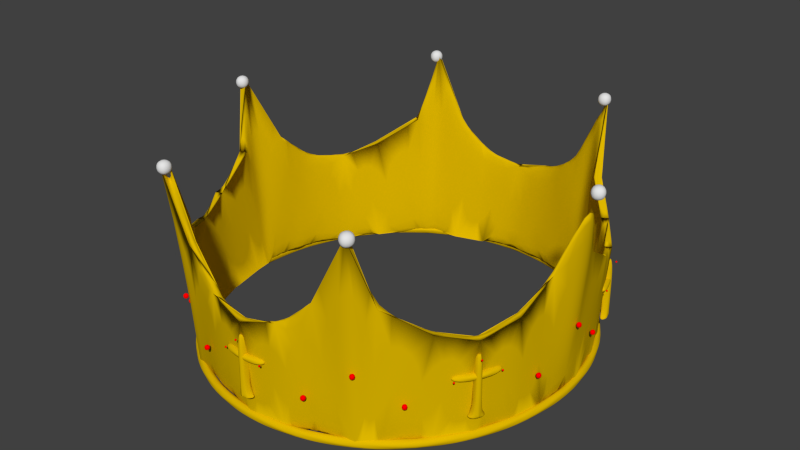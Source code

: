 # Source: crown.blend  (saved by Blender 2.59.0; exported with 4.5.12 LTS)
import bpy
from mathutils import Matrix  # noqa: F401  (used for matrix-valued properties, if any)

bpy.ops.wm.read_factory_settings(use_empty=True)
scene = bpy.context.scene
scene.name = 'Scene'

# ---- collections
col_collection_1 = bpy.data.collections.new('Collection 1'); scene.collection.children.link(col_collection_1)

# ---- materials (node trees are filled in below, after node groups)
mat_diamonds_001 = bpy.data.materials.new('Diamonds.001')
mat_diamonds_001.alpha_threshold = 0.0
mat_diamonds_001.use_transparent_shadow = False
mat_diamonds_001.diffuse_color = (0.7843, 0.7843, 0.7843, 1.0)
mat_diamonds_001.roughness = 0.5
mat_diamonds_001.specular_intensity = 1.0
mat_diamonds_001.line_color = (0.0, 0.0, 0.0, 0.1)
mat_gold_001 = bpy.data.materials.new('Gold.001')
mat_gold_001.alpha_threshold = 0.0
mat_gold_001.use_transparent_shadow = False
mat_gold_001.diffuse_color = (0.7333, 0.4745, 0.0, 1.0)
mat_gold_001.roughness = 0.5
mat_gold_001.specular_intensity = 1.0
mat_gold_001.line_color = (0.0, 0.0, 0.0, 1.0)
mat_rubins_001 = bpy.data.materials.new('Rubins.001')
mat_rubins_001.alpha_threshold = 0.0
mat_rubins_001.use_transparent_shadow = False
mat_rubins_001.diffuse_color = (1.0, 0.0, 0.0, 1.0)
mat_rubins_001.roughness = 0.5
mat_rubins_001.specular_intensity = 0.7
mat_rubins_001.line_color = (0.0, 0.0, 0.0, 0.1)

# ---- material node trees

# ---- world
world_world = bpy.data.worlds.new('World'); scene.world = world_world
world_world.color = (0.05088, 0.05088, 0.05088)
world_world.use_sun_shadow = False
world_world.sun_shadow_jitter_overblur = 0.0
world_world.cycles.sampling_method = 'MANUAL'
world_world.cycles.sample_map_resolution = 256

# ---- meshes
me_crown = bpy.data.meshes.new('crown')
me_crown.from_pydata([(0.02374, 0.02987, 0.00325), (0.02504, 0.03062, 0.00325), (0.02038, 0.03574, 0.01625), (0.016, 0.035, 0.00325), (0.0212, 0.0371, 0.01625), (0.016, 0.0365, 0.00325), (-0.014, 0.0355, 0.00325), (-0.014, 0.037, 0.00325), (-0.02231, 0.03136, 0.00325), (-0.02361, 0.03211, 0.00325), (-0.02033, 0.03577, 0.01625), (-0.0212, 0.0371, 0.01625), (0.02873, 0.02525, -0.00175), (0.02786, 0.02449, -0.02225), (0.02303, 0.02898, -0.02225), (0.03002, 0.026, -0.00175), (0.02912, 0.02522, -0.02225), (0.02429, 0.02971, -0.02225), (0.01865, 0.0327, -0.02225), (0.01552, 0.03395, -0.02225), (0.0194, 0.03395, -0.02225), (0.01552, 0.0354, -0.02225), (0.0075, 0.0375, -0.00175), (0.007275, 0.03638, -0.02225), (0.0075, 0.039, -0.00175), (0.007275, 0.03783, -0.02225), (0.0, 0.0385, -0.00375), (0.0, 0.03734, -0.02225), (-0.0075, 0.0375, -0.00175), (-0.007275, 0.03638, -0.02225), (0.0, 0.04, -0.00375), (0.0, 0.0388, -0.02225), (-0.0075, 0.039, -0.00175), (-0.007275, 0.03783, -0.02225), (-0.01358, 0.03444, -0.02225), (-0.01358, 0.03589, -0.02225), (-0.02164, 0.03042, -0.02225), (-0.02873, 0.02525, -0.00175), (-0.02786, 0.02449, -0.02225), (-0.0229, 0.03114, -0.02225), (-0.01861, 0.03273, -0.02225), (-0.0194, 0.03395, -0.02225), (-0.03002, 0.026, -0.00175), (-0.02912, 0.02522, -0.02225), (0.03831, 0.003644, 0.00325), (0.03961, 0.004394, 0.00325), (-0.03774, 0.005626, 0.00325), (-0.03904, 0.006376, 0.00325), (0.03716, 0.003534, -0.02225), (0.03623, 0.01225, -0.00175), (0.03514, 0.01189, -0.02225), (0.03334, 0.01925, -0.00375), (0.03234, 0.01867, -0.02225), (0.03842, 0.004262, -0.02225), (0.03752, 0.013, -0.00175), (0.0364, 0.01261, -0.02225), (0.03464, 0.02, -0.00375), (0.0336, 0.0194, -0.02225), (-0.03334, 0.01925, -0.00375), (-0.03234, 0.01867, -0.02225), (-0.03623, 0.01225, -0.00175), (-0.03514, 0.01189, -0.02225), (-0.03661, 0.005457, -0.02225), (-0.03464, 0.02, -0.00375), (-0.0336, 0.0194, -0.02225), (-0.03752, 0.013, -0.00175), (-0.0364, 0.01261, -0.02225), (-0.03787, 0.006184, -0.02225), (0.03774, -0.005626, 0.00325), (0.03904, -0.006376, 0.00325), (0.04114, 0.000218, 0.01625), (0.04273, 0.0001903, 0.01625), (-0.04114, -0.000218, 0.01625), (-0.03831, -0.003644, 0.00325), (-0.04273, -0.0001903, 0.01625), (-0.03961, -0.004394, 0.00325), (0.03623, -0.01225, -0.00175), (0.03514, -0.01189, -0.02225), (0.03661, -0.005457, -0.02225), (0.03752, -0.013, -0.00175), (0.0364, -0.01261, -0.02225), (0.03787, -0.006184, -0.02225), (0.03765, 0.0001995, -0.02225), (0.0391, 0.0001741, -0.02225), (-0.03765, -0.0001995, -0.02225), (-0.03716, -0.003534, -0.02225), (-0.03623, -0.01225, -0.00175), (-0.03514, -0.01189, -0.02225), (-0.0391, -0.0001741, -0.02225), (-0.03842, -0.004262, -0.02225), (-0.03752, -0.013, -0.00175), (-0.0364, -0.01261, -0.02225), (0.02231, -0.03136, 0.00325), (0.02361, -0.03211, 0.00325), (0.014, -0.0355, 0.00325), (0.014, -0.037, 0.00325), (0.02076, -0.03552, 0.01625), (0.02153, -0.03691, 0.01625), (-0.016, -0.035, 0.00325), (-0.016, -0.0365, 0.00325), (-0.02374, -0.02987, 0.00325), (-0.02504, -0.03062, 0.00325), (-0.02038, -0.03574, 0.01625), (-0.0212, -0.0371, 0.01625), (0.03334, -0.01925, -0.00375), (0.03234, -0.01867, -0.02225), (0.03464, -0.02, -0.00375), (0.0336, -0.0194, -0.02225), (0.02164, -0.03042, -0.02225), (0.02873, -0.02525, -0.00175), (0.02786, -0.02449, -0.02225), (0.0229, -0.03114, -0.02225), (0.03002, -0.026, -0.00175), (0.02912, -0.02522, -0.02225), (0.01358, -0.03444, -0.02225), (0.01358, -0.03589, -0.02225), (0.019, -0.0325, -0.02225), (0.0197, -0.03378, -0.02225), (0.0075, -0.0375, -0.00175), (0.007275, -0.03638, -0.02225), (0.0075, -0.039, -0.00175), (0.007275, -0.03783, -0.02225), (-0.0075, -0.0375, -0.00175), (-0.007275, -0.03638, -0.02225), (0.0, -0.0385, -0.00375), (0.0, -0.03734, -0.02225), (-0.0075, -0.039, -0.00175), (-0.007275, -0.03783, -0.02225), (0.0, -0.04, -0.00375), (0.0, -0.0388, -0.02225), (-0.01552, -0.03395, -0.02225), (-0.01552, -0.0354, -0.02225), (-0.02873, -0.02525, -0.00175), (-0.02786, -0.02449, -0.02225), (-0.02303, -0.02898, -0.02225), (-0.02429, -0.02971, -0.02225), (-0.01865, -0.0327, -0.02225), (-0.0194, -0.03395, -0.02225), (-0.03334, -0.01925, -0.00375), (-0.03234, -0.01867, -0.02225), (-0.03464, -0.02, -0.00375), (-0.0336, -0.0194, -0.02225), (-0.03002, -0.026, -0.00175), (-0.02912, -0.02522, -0.02225), (0.02067, 0.03392, 0.01575), (0.02067, 0.03657, 0.01825), (0.02332, 0.03657, 0.01575), (0.02067, 0.03657, 0.01325), (0.01802, 0.03657, 0.01575), (0.02067, 0.03922, 0.01575), (0.03971, -0.0009407, 0.01575), (0.04201, 0.0003843, 0.01825), (0.04333, -0.001911, 0.01575), (0.04201, 0.0003843, 0.01325), (0.04068, 0.002679, 0.01575), (0.0443, 0.001709, 0.01575), (0.01904, -0.03486, 0.01575), (0.02134, -0.03619, 0.01825), (0.02001, -0.03848, 0.01575), (0.02134, -0.03619, 0.01325), (0.02266, -0.03389, 0.01575), (0.02363, -0.03751, 0.01575), (-0.02067, -0.03392, 0.01575), (-0.02067, -0.03657, 0.01825), (-0.02332, -0.03657, 0.01575), (-0.02067, -0.03657, 0.01325), (-0.01802, -0.03657, 0.01575), (-0.02067, -0.03922, 0.01575), (-0.03971, 0.0009407, 0.01575), (-0.04201, -0.0003843, 0.01825), (-0.04333, 0.001911, 0.01575), (-0.04201, -0.0003843, 0.01325), (-0.04068, -0.002679, 0.01575), (-0.0443, -0.001709, 0.01575), (-0.01904, 0.03486, 0.01575), (-0.02134, 0.03619, 0.01825), (-0.02001, 0.03848, 0.01575), (-0.02134, 0.03619, 0.01325), (-0.02266, 0.03389, 0.01575), (-0.02363, 0.03751, 0.01575), (-0.012, 0.0368, -0.01425), (-0.012, 0.0378, -0.01325), (-0.011, 0.0378, -0.01425), (-0.012, 0.0378, -0.01525), (-0.013, 0.0378, -0.01425), (-0.012, 0.0388, -0.01425), (0.02, 0.0343, -0.00825), (0.02, 0.0353, -0.00725), (0.021, 0.0353, -0.00825), (0.02, 0.0353, -0.00925), (0.019, 0.0353, -0.00825), (0.02, 0.0363, -0.00825), (0.012, 0.0368, -0.01425), (0.012, 0.0378, -0.01325), (0.013, 0.0378, -0.01425), (0.012, 0.0378, -0.01525), (0.011, 0.0378, -0.01425), (0.012, 0.0388, -0.01425), (0.02587, 0.02879, -0.01425), (0.02674, 0.02929, -0.01325), (0.02724, 0.02843, -0.01425), (0.02674, 0.02929, -0.01525), (0.02624, 0.03016, -0.01425), (0.0276, 0.02979, -0.01425), (0.0397, -0.0001705, -0.00825), (0.04057, 0.0003295, -0.00725), (0.04107, -0.0005365, -0.00825), (0.04057, 0.0003295, -0.00925), (0.04007, 0.001196, -0.00825), (0.04144, 0.0008295, -0.00825), (0.03787, 0.008008, -0.01425), (0.03874, 0.008508, -0.01325), (0.03924, 0.007642, -0.01425), (0.03874, 0.008508, -0.01525), (0.03824, 0.009374, -0.01425), (0.0396, 0.009008, -0.01425), (0.03787, -0.008008, -0.01425), (0.03874, -0.008508, -0.01325), (0.03824, -0.009374, -0.01425), (0.03874, -0.008508, -0.01525), (0.03924, -0.007642, -0.01425), (0.0396, -0.009008, -0.01425), (0.0197, -0.03447, -0.00825), (0.02057, -0.03497, -0.00725), (0.02007, -0.03584, -0.00825), (0.02057, -0.03497, -0.00925), (0.02107, -0.0341, -0.00825), (0.02144, -0.03547, -0.00825), (0.02587, -0.02879, -0.01425), (0.02674, -0.02929, -0.01325), (0.02624, -0.03016, -0.01425), (0.02674, -0.02929, -0.01525), (0.02724, -0.02843, -0.01425), (0.0276, -0.02979, -0.01425), (0.012, -0.0368, -0.01425), (0.012, -0.0378, -0.01325), (0.011, -0.0378, -0.01425), (0.012, -0.0378, -0.01525), (0.013, -0.0378, -0.01425), (0.012, -0.0388, -0.01425), (-0.02, -0.0343, -0.00825), (-0.02, -0.0353, -0.00725), (-0.021, -0.0353, -0.00825), (-0.02, -0.0353, -0.00925), (-0.019, -0.0353, -0.00825), (-0.02, -0.0363, -0.00825), (-0.012, -0.0368, -0.01425), (-0.012, -0.0378, -0.01325), (-0.013, -0.0378, -0.01425), (-0.012, -0.0378, -0.01525), (-0.011, -0.0378, -0.01425), (-0.012, -0.0388, -0.01425), (-0.02587, -0.02879, -0.01425), (-0.02674, -0.02929, -0.01325), (-0.02724, -0.02843, -0.01425), (-0.02674, -0.02929, -0.01525), (-0.02624, -0.03016, -0.01425), (-0.0276, -0.02979, -0.01425), (-0.0397, 0.0001705, -0.00825), (-0.04057, -0.0003295, -0.00725), (-0.04107, 0.0005365, -0.00825), (-0.04057, -0.0003295, -0.00925), (-0.04007, -0.001196, -0.00825), (-0.04144, -0.0008295, -0.00825), (-0.03787, -0.008008, -0.01425), (-0.03874, -0.008508, -0.01325), (-0.03924, -0.007642, -0.01425), (-0.03874, -0.008508, -0.01525), (-0.03824, -0.009374, -0.01425), (-0.0396, -0.009008, -0.01425), (-0.03787, 0.008008, -0.01425), (-0.03874, 0.008508, -0.01325), (-0.03824, 0.009374, -0.01425), (-0.03874, 0.008508, -0.01525), (-0.03924, 0.007642, -0.01425), (-0.0396, 0.009008, -0.01425), (-0.0197, 0.03447, -0.00825), (-0.02057, 0.03497, -0.00725), (-0.02007, 0.03584, -0.00825), (-0.02057, 0.03497, -0.00925), (-0.02107, 0.0341, -0.00825), (-0.02144, 0.03547, -0.00825), (-0.02587, 0.02879, -0.01425), (-0.02674, 0.02929, -0.01325), (-0.02624, 0.03016, -0.01425), (-0.02674, 0.02929, -0.01525), (-0.02724, 0.02843, -0.01425), (-0.0276, 0.02979, -0.01425), (0.004452, -0.03819, -0.009462), (-0.004452, -0.03819, -0.009462), (-0.004452, -0.03819, -0.0111), (0.004452, -0.03819, -0.0111), (0.004836, -0.03962, -0.00975), (-0.004836, -0.03962, -0.00975), (-0.004836, -0.03962, -0.01075), (0.004836, -0.03962, -0.01075), (0.0008019, -0.03891, -0.01725), (0.0008019, -0.03891, -0.00575), (-0.0008019, -0.03891, -0.00575), (-0.0008019, -0.03891, -0.01725), (0.0006014, -0.04039, -0.01725), (0.0006014, -0.04039, -0.006064), (-0.0006014, -0.04039, -0.006064), (-0.0006014, -0.04039, -0.01725), (0.0, -0.03911, -0.01725), (0.0, -0.04059, -0.01725), (0.0, -0.03911, -0.0111), (0.0, -0.04059, -0.01075), (0.0, -0.03911, -0.009462), (0.0, -0.04059, -0.00975), (0.0, -0.03911, -0.00575), (0.0, -0.04059, -0.00595), (0.0, -0.04059, -0.01785), (0.0, -0.03911, -0.01785), (-0.001901, -0.04019, -0.01785), (0.001901, -0.04019, -0.01785), (-0.001901, -0.03871, -0.01785), (0.001901, -0.03871, -0.01785), (-0.004292, -0.03937, -0.01022), (-0.004364, -0.03974, -0.009839), (-0.004733, -0.03967, -0.01022), (-0.004364, -0.03974, -0.0106), (-0.003994, -0.03981, -0.01022), (-0.004435, -0.04011, -0.01022), (3.143e-10, -0.04066, -0.006619), (3.143e-10, -0.04104, -0.006239), (-0.00038, -0.04104, -0.006619), (3.143e-10, -0.04104, -0.006999), (0.00038, -0.04104, -0.006619), (3.143e-10, -0.04142, -0.006619), (0.004335, -0.03977, -0.01022), (0.004408, -0.04014, -0.009839), (0.004781, -0.04007, -0.01022), (0.004408, -0.04014, -0.0106), (0.004035, -0.04021, -0.01022), (0.00448, -0.04051, -0.01022), (-0.03085, -0.02295, -0.009462), (-0.0353, -0.01524, -0.009462), (-0.0353, -0.01524, -0.0111), (-0.03085, -0.02295, -0.0111), (-0.0319, -0.024, -0.00975), (-0.03673, -0.01562, -0.00975), (-0.03673, -0.01562, -0.01075), (-0.0319, -0.024, -0.01075), (-0.03329, -0.02015, -0.01725), (-0.03329, -0.02015, -0.00575), (-0.0341, -0.01876, -0.00575), (-0.0341, -0.01876, -0.01725), (-0.03468, -0.02072, -0.01725), (-0.03468, -0.02072, -0.006064), (-0.03528, -0.01968, -0.006064), (-0.03528, -0.01968, -0.01725), (-0.03387, -0.01955, -0.01725), (-0.03515, -0.02029, -0.01725), (-0.03387, -0.01955, -0.0111), (-0.03515, -0.02029, -0.01075), (-0.03387, -0.01955, -0.009462), (-0.03515, -0.02029, -0.00975), (-0.03387, -0.01955, -0.00575), (-0.03515, -0.02029, -0.00595), (-0.03515, -0.02029, -0.01785), (-0.03387, -0.01955, -0.01785), (-0.03576, -0.01845, -0.01785), (-0.03386, -0.02174, -0.01785), (-0.03447, -0.01771, -0.01785), (-0.03257, -0.021, -0.01785), (-0.03624, -0.01597, -0.01022), (-0.0366, -0.01609, -0.009839), (-0.03672, -0.01573, -0.01022), (-0.0366, -0.01609, -0.0106), (-0.03647, -0.01645, -0.01022), (-0.03695, -0.01621, -0.01022), (-0.03521, -0.02033, -0.006619), (-0.03554, -0.02052, -0.006239), (-0.03573, -0.02019, -0.006619), (-0.03554, -0.02052, -0.006999), (-0.03535, -0.02085, -0.006619), (-0.03587, -0.02071, -0.006619), (-0.03227, -0.02364, -0.01022), (-0.03256, -0.02389, -0.009839), (-0.03231, -0.02417, -0.01022), (-0.03256, -0.02389, -0.0106), (-0.03281, -0.0236, -0.01022), (-0.03284, -0.02414, -0.01022), (-0.0353, 0.01524, -0.009462), (-0.03085, 0.02295, -0.009462), (-0.03085, 0.02295, -0.0111), (-0.0353, 0.01524, -0.0111), (-0.03673, 0.01562, -0.00975), (-0.0319, 0.024, -0.00975), (-0.0319, 0.024, -0.01075), (-0.03673, 0.01562, -0.01075), (-0.0341, 0.01876, -0.01725), (-0.0341, 0.01876, -0.00575), (-0.03329, 0.02015, -0.00575), (-0.03329, 0.02015, -0.01725), (-0.03528, 0.01968, -0.01725), (-0.03528, 0.01968, -0.006064), (-0.03468, 0.02072, -0.006064), (-0.03468, 0.02072, -0.01725), (-0.03387, 0.01955, -0.01725), (-0.03515, 0.02029, -0.01725), (-0.03387, 0.01955, -0.0111), (-0.03515, 0.02029, -0.01075), (-0.03387, 0.01955, -0.009462), (-0.03515, 0.02029, -0.00975), (-0.03387, 0.01955, -0.00575), (-0.03515, 0.02029, -0.00595), (-0.03515, 0.02029, -0.01785), (-0.03387, 0.01955, -0.01785), (-0.03386, 0.02174, -0.01785), (-0.03576, 0.01845, -0.01785), (-0.03257, 0.021, -0.01785), (-0.03447, 0.01771, -0.01785), (-0.03227, 0.02364, -0.01022), (-0.03256, 0.02389, -0.009839), (-0.03231, 0.02417, -0.01022), (-0.03256, 0.02389, -0.0106), (-0.03281, 0.0236, -0.01022), (-0.03284, 0.02414, -0.01022), (-0.03521, 0.02033, -0.006619), (-0.03554, 0.02052, -0.006239), (-0.03535, 0.02085, -0.006619), (-0.03554, 0.02052, -0.006999), (-0.03573, 0.02019, -0.006619), (-0.03587, 0.02071, -0.006619), (-0.03624, 0.01597, -0.01022), (-0.0366, 0.01609, -0.009839), (-0.03672, 0.01573, -0.01022), (-0.0366, 0.01609, -0.0106), (-0.03647, 0.01645, -0.01022), (-0.03695, 0.01621, -0.01022), (-0.004452, 0.03819, -0.009462), (0.004452, 0.03819, -0.009462), (0.004452, 0.03819, -0.0111), (-0.004452, 0.03819, -0.0111), (-0.004836, 0.03962, -0.00975), (0.004836, 0.03962, -0.00975), (0.004836, 0.03962, -0.01075), (-0.004836, 0.03962, -0.01075), (-0.0008019, 0.03891, -0.01725), (-0.0008019, 0.03891, -0.00575), (0.0008019, 0.03891, -0.00575), (0.0008019, 0.03891, -0.01725), (-0.0006014, 0.04039, -0.01725), (-0.0006014, 0.04039, -0.006064), (0.0006014, 0.04039, -0.006064), (0.0006014, 0.04039, -0.01725), (0.0, 0.03911, -0.01725), (0.0, 0.04059, -0.01725), (0.0, 0.03911, -0.0111), (0.0, 0.04059, -0.01075), (0.0, 0.03911, -0.009462), (0.0, 0.04059, -0.00975), (0.0, 0.03911, -0.00575), (0.0, 0.04059, -0.00595), (0.0, 0.04059, -0.01785), (0.0, 0.03911, -0.01785), (0.001901, 0.04019, -0.01785), (-0.001901, 0.04019, -0.01785), (0.001901, 0.03871, -0.01785), (-0.001901, 0.03871, -0.01785), (0.004335, 0.03977, -0.01022), (0.004408, 0.04014, -0.009839), (0.004781, 0.04007, -0.01022), (0.004408, 0.04014, -0.0106), (0.004035, 0.04021, -0.01022), (0.00448, 0.04051, -0.01022), (0.0, 0.04066, -0.006619), (0.0, 0.04104, -0.006239), (0.00038, 0.04104, -0.006619), (0.0, 0.04104, -0.006999), (-0.00038, 0.04104, -0.006619), (0.0, 0.04142, -0.006619), (-0.004292, 0.03937, -0.01022), (-0.004364, 0.03974, -0.009839), (-0.004733, 0.03967, -0.01022), (-0.004364, 0.03974, -0.0106), (-0.003994, 0.03981, -0.01022), (-0.004435, 0.04011, -0.01022), (0.03085, 0.02295, -0.009462), (0.0353, 0.01524, -0.009462), (0.0353, 0.01524, -0.0111), (0.03085, 0.02295, -0.0111), (0.0319, 0.024, -0.00975), (0.03673, 0.01562, -0.00975), (0.03673, 0.01562, -0.01075), (0.0319, 0.024, -0.01075), (0.03329, 0.02015, -0.01725), (0.03329, 0.02015, -0.00575), (0.0341, 0.01876, -0.00575), (0.0341, 0.01876, -0.01725), (0.03468, 0.02072, -0.01725), (0.03468, 0.02072, -0.006064), (0.03528, 0.01968, -0.006064), (0.03528, 0.01968, -0.01725), (0.03387, 0.01955, -0.01725), (0.03515, 0.02029, -0.01725), (0.03387, 0.01955, -0.0111), (0.03515, 0.02029, -0.01075), (0.03387, 0.01955, -0.009462), (0.03515, 0.02029, -0.00975), (0.03387, 0.01955, -0.00575), (0.03515, 0.02029, -0.00595), (0.03515, 0.02029, -0.01785), (0.03387, 0.01955, -0.01785), (0.03576, 0.01845, -0.01785), (0.03386, 0.02174, -0.01785), (0.03447, 0.01771, -0.01785), (0.03257, 0.021, -0.01785), (0.03624, 0.01597, -0.01022), (0.0366, 0.01609, -0.009839), (0.03672, 0.01573, -0.01022), (0.0366, 0.01609, -0.0106), (0.03647, 0.01645, -0.01022), (0.03695, 0.01621, -0.01022), (0.03521, 0.02033, -0.006619), (0.03554, 0.02052, -0.006239), (0.03573, 0.02019, -0.006619), (0.03554, 0.02052, -0.006999), (0.03535, 0.02085, -0.006619), (0.03587, 0.02071, -0.006619), (0.03227, 0.02364, -0.01022), (0.03256, 0.02389, -0.009839), (0.03231, 0.02417, -0.01022), (0.03256, 0.02389, -0.0106), (0.03281, 0.0236, -0.01022), (0.03284, 0.02414, -0.01022), (0.0353, -0.01524, -0.009462), (0.03085, -0.02295, -0.009462), (0.03085, -0.02295, -0.0111), (0.0353, -0.01524, -0.0111), (0.03673, -0.01562, -0.00975), (0.0319, -0.024, -0.00975), (0.0319, -0.024, -0.01075), (0.03673, -0.01562, -0.01075), (0.0341, -0.01876, -0.01725), (0.0341, -0.01876, -0.00575), (0.03329, -0.02015, -0.00575), (0.03329, -0.02015, -0.01725), (0.03528, -0.01968, -0.01725), (0.03528, -0.01968, -0.006064), (0.03468, -0.02072, -0.006064), (0.03468, -0.02072, -0.01725), (0.03387, -0.01955, -0.01725), (0.03515, -0.02029, -0.01725), (0.03387, -0.01955, -0.0111), (0.03515, -0.02029, -0.01075), (0.03387, -0.01955, -0.009462), (0.03515, -0.02029, -0.00975), (0.03387, -0.01955, -0.00575), (0.03515, -0.02029, -0.00595), (0.03515, -0.02029, -0.01785), (0.03387, -0.01955, -0.01785), (0.03386, -0.02174, -0.01785), (0.03576, -0.01845, -0.01785), (0.03257, -0.021, -0.01785), (0.03447, -0.01771, -0.01785), (0.03227, -0.02364, -0.01022), (0.03256, -0.02389, -0.009839), (0.03231, -0.02417, -0.01022), (0.03256, -0.02389, -0.0106), (0.03281, -0.0236, -0.01022), (0.03284, -0.02414, -0.01022), (0.03521, -0.02033, -0.006619), (0.03554, -0.02052, -0.006239), (0.03535, -0.02085, -0.006619), (0.03554, -0.02052, -0.006999), (0.03573, -0.02019, -0.006619), (0.03587, -0.02071, -0.006619), (0.03624, -0.01597, -0.01022), (0.0366, -0.01609, -0.009839), (0.03672, -0.01573, -0.01022), (0.0366, -0.01609, -0.0106), (0.03647, -0.01645, -0.01022), (0.03695, -0.01621, -0.01022), (0.039, 0.0, -0.021), (0.03805, 0.0, -0.02169), (0.03841, 0.0, -0.02281), (0.03959, 0.0, -0.02281), (0.03995, 0.0, -0.02169), (0.03767, 0.01009, -0.021), (0.03675, 0.009848, -0.02169), (0.0371, 0.009942, -0.02281), (0.03824, 0.01025, -0.02281), (0.03859, 0.01034, -0.02169), (0.03377, 0.0195, -0.021), (0.03295, 0.01902, -0.02169), (0.03327, 0.01921, -0.02281), (0.03428, 0.01979, -0.02281), (0.0346, 0.01998, -0.02169), (0.02758, 0.02758, -0.021), (0.0269, 0.0269, -0.02169), (0.02716, 0.02716, -0.02281), (0.02799, 0.02799, -0.02281), (0.02825, 0.02825, -0.02169), (0.0195, 0.03377, -0.021), (0.01902, 0.03295, -0.02169), (0.01921, 0.03327, -0.02281), (0.01979, 0.03428, -0.02281), (0.01998, 0.0346, -0.02169), (0.01009, 0.03767, -0.021), (0.009848, 0.03675, -0.02169), (0.009942, 0.0371, -0.02281), (0.01025, 0.03824, -0.02281), (0.01034, 0.03859, -0.02169), (2.388e-18, 0.039, -0.021), (2.33e-18, 0.03805, -0.02169), (2.352e-18, 0.03841, -0.02281), (2.424e-18, 0.03959, -0.02281), (2.446e-18, 0.03995, -0.02169), (-0.01009, 0.03767, -0.021), (-0.009848, 0.03675, -0.02169), (-0.009942, 0.0371, -0.02281), (-0.01025, 0.03824, -0.02281), (-0.01034, 0.03859, -0.02169), (-0.0195, 0.03377, -0.021), (-0.01902, 0.03295, -0.02169), (-0.01921, 0.03327, -0.02281), (-0.01979, 0.03428, -0.02281), (-0.01998, 0.0346, -0.02169), (-0.02758, 0.02758, -0.021), (-0.0269, 0.0269, -0.02169), (-0.02716, 0.02716, -0.02281), (-0.02799, 0.02799, -0.02281), (-0.02825, 0.02825, -0.02169), (-0.03377, 0.0195, -0.021), (-0.03295, 0.01902, -0.02169), (-0.03327, 0.01921, -0.02281), (-0.03428, 0.01979, -0.02281), (-0.0346, 0.01998, -0.02169), (-0.03767, 0.01009, -0.021), (-0.03675, 0.009848, -0.02169), (-0.0371, 0.009942, -0.02281), (-0.03824, 0.01025, -0.02281), (-0.03859, 0.01034, -0.02169), (-0.039, 4.776e-18, -0.021), (-0.03805, 4.66e-18, -0.02169), (-0.03841, 4.704e-18, -0.02281), (-0.03959, 4.848e-18, -0.02281), (-0.03995, 4.893e-18, -0.02169), (-0.03767, -0.01009, -0.021), (-0.03675, -0.009848, -0.02169), (-0.0371, -0.009942, -0.02281), (-0.03824, -0.01025, -0.02281), (-0.03859, -0.01034, -0.02169), (-0.03377, -0.0195, -0.021), (-0.03295, -0.01902, -0.02169), (-0.03327, -0.01921, -0.02281), (-0.03428, -0.01979, -0.02281), (-0.0346, -0.01998, -0.02169), (-0.02758, -0.02758, -0.021), (-0.0269, -0.0269, -0.02169), (-0.02716, -0.02716, -0.02281), (-0.02799, -0.02799, -0.02281), (-0.02825, -0.02825, -0.02169), (-0.0195, -0.03377, -0.021), (-0.01902, -0.03295, -0.02169), (-0.01921, -0.03327, -0.02281), (-0.01979, -0.03428, -0.02281), (-0.01998, -0.0346, -0.02169), (-0.01009, -0.03767, -0.021), (-0.009848, -0.03675, -0.02169), (-0.009942, -0.0371, -0.02281), (-0.01025, -0.03824, -0.02281), (-0.01034, -0.03859, -0.02169), (-7.164e-18, -0.039, -0.021), (-6.989e-18, -0.03805, -0.02169), (-7.056e-18, -0.03841, -0.02281), (-7.272e-18, -0.03959, -0.02281), (-7.339e-18, -0.03995, -0.02169), (0.01009, -0.03767, -0.021), (0.009848, -0.03675, -0.02169), (0.009942, -0.0371, -0.02281), (0.01025, -0.03824, -0.02281), (0.01034, -0.03859, -0.02169), (0.0195, -0.03377, -0.021), (0.01902, -0.03295, -0.02169), (0.01921, -0.03327, -0.02281), (0.01979, -0.03428, -0.02281), (0.01998, -0.0346, -0.02169), (0.02758, -0.02758, -0.021), (0.0269, -0.0269, -0.02169), (0.02716, -0.02716, -0.02281), (0.02799, -0.02799, -0.02281), (0.02825, -0.02825, -0.02169), (0.03377, -0.0195, -0.021), (0.03295, -0.01902, -0.02169), (0.03327, -0.01921, -0.02281), (0.03428, -0.01979, -0.02281), (0.0346, -0.01998, -0.02169), (0.03767, -0.01009, -0.021), (0.03675, -0.009848, -0.02169), (0.0371, -0.009942, -0.02281), (0.03824, -0.01025, -0.02281), (0.03859, -0.01034, -0.02169)], [], [(146, 145, 144), (146, 144, 147), (144, 148, 147), (145, 148, 144), (145, 146, 149), (149, 146, 147), (148, 149, 147), (148, 145, 149), (152, 151, 150), (152, 150, 153), (150, 154, 153), (151, 154, 150), (151, 152, 155), (155, 152, 153), (154, 155, 153), (154, 151, 155), (158, 157, 156), (158, 156, 159), (156, 160, 159), (157, 160, 156), (157, 158, 161), (161, 158, 159), (160, 161, 159), (160, 157, 161), (164, 163, 162), (164, 162, 165), (162, 166, 165), (163, 166, 162), (163, 164, 167), (167, 164, 165), (166, 167, 165), (166, 163, 167), (170, 169, 168), (170, 168, 171), (168, 172, 171), (169, 172, 168), (169, 170, 173), (173, 170, 171), (172, 173, 171), (172, 169, 173), (176, 175, 174), (176, 174, 177), (174, 178, 177), (175, 178, 174), (175, 176, 179), (179, 176, 177), (178, 179, 177), (178, 175, 179), (182, 181, 180), (182, 180, 183), (180, 184, 183), (181, 184, 180), (181, 182, 185), (185, 182, 183), (184, 185, 183), (184, 181, 185), (188, 187, 186), (188, 186, 189), (186, 190, 189), (187, 190, 186), (187, 188, 191), (191, 188, 189), (190, 191, 189), (190, 187, 191), (194, 193, 192), (194, 192, 195), (192, 196, 195), (193, 196, 192), (193, 194, 197), (197, 194, 195), (196, 197, 195), (196, 193, 197), (200, 199, 198), (200, 198, 201), (198, 202, 201), (199, 202, 198), (199, 200, 203), (203, 200, 201), (202, 203, 201), (202, 199, 203), (206, 205, 204), (206, 204, 207), (204, 208, 207), (205, 208, 204), (205, 206, 209), (209, 206, 207), (208, 209, 207), (208, 205, 209), (212, 211, 210), (212, 210, 213), (210, 214, 213), (211, 214, 210), (211, 212, 215), (215, 212, 213), (214, 215, 213), (214, 211, 215), (218, 217, 216), (218, 216, 219), (216, 220, 219), (217, 220, 216), (217, 218, 221), (221, 218, 219), (220, 221, 219), (220, 217, 221), (224, 223, 222), (224, 222, 225), (222, 226, 225), (223, 226, 222), (223, 224, 227), (227, 224, 225), (226, 227, 225), (226, 223, 227), (230, 229, 228), (230, 228, 231), (228, 232, 231), (229, 232, 228), (229, 230, 233), (233, 230, 231), (232, 233, 231), (232, 229, 233), (236, 235, 234), (236, 234, 237), (234, 238, 237), (235, 238, 234), (235, 236, 239), (239, 236, 237), (238, 239, 237), (238, 235, 239), (242, 241, 240), (242, 240, 243), (240, 244, 243), (241, 244, 240), (241, 242, 245), (245, 242, 243), (244, 245, 243), (244, 241, 245), (248, 247, 246), (248, 246, 249), (246, 250, 249), (247, 250, 246), (247, 248, 251), (251, 248, 249), (250, 251, 249), (250, 247, 251), (254, 253, 252), (254, 252, 255), (252, 256, 255), (253, 256, 252), (253, 254, 257), (257, 254, 255), (256, 257, 255), (256, 253, 257), (260, 259, 258), (260, 258, 261), (258, 262, 261), (259, 262, 258), (259, 260, 263), (263, 260, 261), (262, 263, 261), (262, 259, 263), (266, 265, 264), (266, 264, 267), (264, 268, 267), (265, 268, 264), (265, 266, 269), (269, 266, 267), (268, 269, 267), (268, 265, 269), (272, 271, 270), (272, 270, 273), (270, 274, 273), (271, 274, 270), (271, 272, 275), (275, 272, 273), (274, 275, 273), (274, 271, 275), (278, 277, 276), (278, 276, 279), (276, 280, 279), (277, 280, 276), (277, 278, 281), (281, 278, 279), (280, 281, 279), (280, 277, 281), (284, 283, 282), (284, 282, 285), (282, 286, 285), (283, 286, 282), (283, 284, 287), (287, 284, 285), (286, 287, 285), (286, 283, 287), (320, 319, 318), (320, 318, 321), (318, 322, 321), (319, 322, 318), (319, 320, 323), (323, 320, 321), (322, 323, 321), (322, 319, 323), (326, 325, 324), (326, 324, 327), (324, 328, 327), (325, 328, 324), (325, 326, 329), (329, 326, 327), (328, 329, 327), (328, 325, 329), (331, 332, 330), (330, 332, 333), (334, 330, 333), (334, 331, 330), (332, 331, 335), (332, 335, 333), (335, 334, 333), (331, 334, 335), (368, 367, 366), (368, 366, 369), (366, 370, 369), (367, 370, 366), (367, 368, 371), (371, 368, 369), (370, 371, 369), (370, 367, 371), (374, 373, 372), (374, 372, 375), (372, 376, 375), (373, 376, 372), (373, 374, 377), (377, 374, 375), (376, 377, 375), (376, 373, 377), (379, 380, 378), (378, 380, 381), (382, 378, 381), (382, 379, 378), (380, 379, 383), (380, 383, 381), (383, 382, 381), (379, 382, 383), (416, 415, 414), (416, 414, 417), (414, 418, 417), (415, 418, 414), (415, 416, 419), (419, 416, 417), (418, 419, 417), (418, 415, 419), (422, 421, 420), (422, 420, 423), (420, 424, 423), (421, 424, 420), (421, 422, 425), (425, 422, 423), (424, 425, 423), (424, 421, 425), (427, 428, 426), (426, 428, 429), (430, 426, 429), (430, 427, 426), (428, 427, 431), (428, 431, 429), (431, 430, 429), (427, 430, 431), (464, 463, 462), (464, 462, 465), (462, 466, 465), (463, 466, 462), (463, 464, 467), (467, 464, 465), (466, 467, 465), (466, 463, 467), (470, 469, 468), (470, 468, 471), (468, 472, 471), (469, 472, 468), (469, 470, 473), (473, 470, 471), (472, 473, 471), (472, 469, 473), (475, 476, 474), (474, 476, 477), (478, 474, 477), (478, 475, 474), (476, 475, 479), (476, 479, 477), (479, 478, 477), (475, 478, 479), (512, 511, 510), (512, 510, 513), (510, 514, 513), (511, 514, 510), (511, 512, 515), (515, 512, 513), (514, 515, 513), (514, 511, 515), (518, 517, 516), (518, 516, 519), (516, 520, 519), (517, 520, 516), (517, 518, 521), (521, 518, 519), (520, 521, 519), (520, 517, 521), (523, 524, 522), (522, 524, 525), (526, 522, 525), (526, 523, 522), (524, 523, 527), (524, 527, 525), (527, 526, 525), (523, 526, 527), (560, 559, 558), (560, 558, 561), (558, 562, 561), (559, 562, 558), (559, 560, 563), (563, 560, 561), (562, 563, 561), (562, 559, 563), (566, 565, 564), (566, 564, 567), (564, 568, 567), (565, 568, 564), (565, 566, 569), (569, 566, 567), (568, 569, 567), (568, 565, 569), (571, 572, 570), (570, 572, 573), (574, 570, 573), (574, 571, 570), (572, 571, 575), (572, 575, 573), (575, 574, 573), (571, 574, 575), (293, 289, 294), (294, 289, 290), (288, 295, 291), (288, 292, 295), (301, 300, 296), (297, 301, 296), (302, 298, 299), (303, 302, 299), (307, 294, 306), (294, 290, 306), (291, 295, 306), (295, 307, 306), (290, 289, 306), (289, 308, 306), (308, 288, 291), (308, 291, 306), (308, 289, 293), (308, 293, 309), (292, 308, 309), (288, 308, 292), (293, 294, 307), (309, 293, 307), (295, 292, 307), (292, 309, 307), (298, 310, 299), (299, 310, 304), (310, 297, 296), (310, 296, 304), (310, 298, 302), (311, 310, 302), (310, 311, 301), (297, 310, 301), (311, 302, 305), (302, 303, 305), (300, 301, 305), (301, 311, 305), (296, 300, 315), (317, 296, 315), (303, 299, 314), (299, 316, 314), (305, 303, 312), (303, 314, 312), (304, 305, 313), (313, 305, 312), (316, 299, 313), (299, 304, 313), (304, 296, 313), (296, 317, 313), (315, 300, 312), (300, 305, 312), (316, 313, 314), (314, 313, 312), (313, 315, 312), (313, 317, 315), (341, 337, 342), (342, 337, 338), (336, 343, 339), (336, 340, 343), (349, 348, 344), (345, 349, 344), (350, 346, 347), (351, 350, 347), (355, 342, 354), (342, 338, 354), (343, 354, 339), (343, 355, 354), (338, 337, 354), (337, 356, 354), (356, 336, 339), (354, 356, 339), (356, 337, 341), (356, 341, 357), (356, 357, 340), (336, 356, 340), (341, 342, 355), (357, 341, 355), (340, 355, 343), (340, 357, 355), (346, 358, 347), (347, 358, 352), (358, 345, 344), (352, 358, 344), (358, 346, 350), (359, 358, 350), (358, 359, 349), (345, 358, 349), (359, 350, 353), (350, 351, 353), (348, 349, 353), (349, 359, 353), (344, 348, 363), (365, 344, 363), (351, 347, 362), (347, 364, 362), (353, 351, 360), (351, 362, 360), (352, 353, 361), (361, 353, 360), (364, 347, 361), (347, 352, 361), (352, 344, 361), (361, 344, 365), (348, 360, 363), (348, 353, 360), (362, 364, 361), (362, 361, 360), (360, 361, 363), (361, 365, 363), (389, 385, 390), (390, 385, 386), (384, 391, 387), (384, 388, 391), (397, 396, 392), (393, 397, 392), (398, 394, 395), (399, 398, 395), (403, 390, 402), (390, 386, 402), (391, 402, 387), (391, 403, 402), (386, 385, 402), (385, 404, 402), (404, 384, 387), (402, 404, 387), (404, 385, 389), (404, 389, 405), (404, 405, 388), (384, 404, 388), (389, 390, 403), (405, 389, 403), (388, 403, 391), (388, 405, 403), (394, 406, 395), (395, 406, 400), (406, 393, 392), (400, 406, 392), (406, 394, 398), (407, 406, 398), (406, 407, 397), (393, 406, 397), (407, 398, 401), (398, 399, 401), (396, 397, 401), (397, 407, 401), (392, 396, 411), (392, 411, 413), (399, 395, 410), (410, 395, 412), (401, 399, 408), (399, 410, 408), (400, 401, 409), (401, 408, 409), (412, 395, 409), (395, 400, 409), (400, 392, 409), (409, 392, 413), (396, 408, 411), (396, 401, 408), (410, 412, 409), (408, 410, 409), (408, 409, 411), (411, 409, 413), (437, 433, 438), (438, 433, 434), (432, 439, 435), (432, 436, 439), (445, 444, 440), (441, 445, 440), (446, 442, 443), (447, 446, 443), (451, 438, 450), (450, 438, 434), (439, 450, 435), (439, 451, 450), (433, 450, 434), (433, 452, 450), (452, 432, 435), (450, 452, 435), (452, 433, 437), (453, 452, 437), (452, 453, 436), (432, 452, 436), (451, 437, 438), (453, 437, 451), (436, 451, 439), (436, 453, 451), (442, 454, 443), (454, 448, 443), (454, 441, 440), (448, 454, 440), (454, 442, 446), (455, 454, 446), (454, 455, 445), (441, 454, 445), (455, 446, 449), (446, 447, 449), (444, 445, 449), (445, 455, 449), (440, 444, 459), (440, 459, 461), (447, 443, 458), (458, 443, 460), (449, 447, 456), (456, 447, 458), (448, 449, 457), (449, 456, 457), (443, 457, 460), (443, 448, 457), (448, 440, 457), (457, 440, 461), (444, 456, 459), (444, 449, 456), (457, 458, 460), (456, 458, 457), (459, 456, 457), (459, 457, 461), (485, 481, 486), (486, 481, 482), (480, 487, 483), (480, 484, 487), (493, 492, 488), (489, 493, 488), (494, 490, 491), (495, 494, 491), (499, 486, 498), (498, 486, 482), (483, 487, 498), (487, 499, 498), (481, 498, 482), (481, 500, 498), (500, 480, 483), (500, 483, 498), (500, 481, 485), (501, 500, 485), (484, 500, 501), (480, 500, 484), (499, 485, 486), (501, 485, 499), (487, 484, 499), (484, 501, 499), (490, 502, 491), (502, 496, 491), (502, 489, 488), (502, 488, 496), (502, 490, 494), (503, 502, 494), (502, 503, 493), (489, 502, 493), (503, 494, 497), (494, 495, 497), (492, 493, 497), (493, 503, 497), (488, 492, 507), (488, 507, 509), (495, 491, 506), (506, 491, 508), (497, 495, 504), (504, 495, 506), (496, 497, 505), (497, 504, 505), (491, 505, 508), (491, 496, 505), (496, 488, 505), (488, 509, 505), (507, 492, 504), (492, 497, 504), (505, 506, 508), (505, 504, 506), (507, 504, 505), (509, 507, 505), (533, 529, 534), (534, 529, 530), (528, 535, 531), (528, 532, 535), (541, 540, 536), (537, 541, 536), (542, 538, 539), (543, 542, 539), (547, 534, 546), (546, 534, 530), (531, 535, 546), (535, 547, 546), (529, 546, 530), (529, 548, 546), (548, 528, 531), (548, 531, 546), (548, 529, 533), (549, 548, 533), (532, 548, 549), (528, 548, 532), (547, 533, 534), (549, 533, 547), (535, 532, 547), (532, 549, 547), (538, 550, 539), (550, 544, 539), (550, 537, 536), (550, 536, 544), (550, 538, 542), (551, 550, 542), (550, 551, 541), (537, 550, 541), (551, 542, 545), (542, 543, 545), (540, 541, 545), (541, 551, 545), (536, 540, 555), (557, 536, 555), (543, 539, 554), (539, 556, 554), (545, 543, 552), (552, 543, 554), (544, 545, 553), (553, 545, 552), (539, 553, 556), (539, 544, 553), (544, 536, 553), (536, 557, 553), (555, 540, 552), (540, 545, 552), (556, 553, 554), (553, 552, 554), (553, 555, 552), (557, 555, 553), (7, 10, 6), (32, 28, 26), (30, 32, 26), (33, 27, 29), (22, 24, 26), (23, 25, 21), (20, 18, 19), (10, 11, 7), (35, 41, 34), (40, 41, 34), (7, 6, 28), (32, 7, 28), (29, 35, 34), (33, 29, 35), (33, 31, 27), (30, 24, 26), (27, 25, 23), (31, 25, 27), (5, 24, 22), (3, 5, 22), (23, 21, 19), (2, 5, 3), (2, 4, 5), (21, 20, 19), (41, 7, 35), (11, 7, 41), (6, 10, 40), (6, 40, 34), (7, 32, 35), (32, 33, 35), (28, 6, 34), (29, 28, 34), (32, 30, 33), (30, 31, 33), (26, 28, 29), (27, 26, 29), (31, 30, 25), (30, 24, 25), (22, 26, 23), (26, 27, 23), (25, 24, 21), (24, 5, 21), (3, 22, 19), (22, 23, 19), (5, 20, 21), (5, 4, 20), (2, 3, 18), (18, 3, 19), (18, 20, 14), (0, 4, 2), (14, 17, 13), (13, 16, 52), (44, 45, 49), (70, 45, 44), (70, 71, 45), (48, 53, 83), (0, 4, 1), (20, 17, 14), (1, 15, 12), (0, 1, 12), (17, 16, 13), (15, 56, 51), (15, 12, 51), (57, 16, 52), (54, 56, 51), (49, 54, 51), (55, 52, 50), (52, 57, 55), (54, 45, 49), (53, 50, 48), (50, 55, 53), (82, 48, 83), (20, 1, 17), (4, 1, 20), (0, 2, 18), (0, 18, 14), (1, 15, 17), (17, 15, 16), (12, 0, 14), (12, 14, 13), (15, 56, 16), (16, 56, 57), (51, 12, 13), (51, 13, 52), (57, 56, 55), (56, 54, 55), (49, 51, 50), (51, 52, 50), (55, 54, 53), (54, 45, 53), (44, 49, 48), (49, 50, 48), (53, 45, 83), (45, 71, 83), (70, 44, 82), (44, 48, 82), (78, 83, 81), (82, 83, 78), (70, 68, 69), (105, 80, 107), (77, 80, 105), (108, 110, 111), (92, 96, 93), (71, 70, 69), (76, 69, 79), (69, 68, 76), (81, 77, 80), (78, 81, 77), (104, 79, 106), (76, 79, 104), (112, 109, 104), (112, 104, 106), (107, 105, 113), (105, 110, 113), (93, 109, 112), (92, 93, 109), (110, 113, 111), (97, 96, 93), (111, 108, 117), (108, 116, 117), (83, 69, 81), (71, 69, 83), (68, 82, 78), (68, 70, 82), (69, 79, 81), (81, 79, 80), (76, 68, 78), (76, 78, 77), (79, 106, 80), (80, 106, 107), (104, 76, 77), (104, 77, 105), (107, 106, 113), (106, 112, 113), (109, 104, 110), (104, 105, 110), (113, 112, 111), (112, 93, 111), (92, 109, 108), (109, 110, 108), (111, 93, 117), (93, 97, 117), (96, 92, 116), (92, 108, 116), (95, 94, 118), (114, 115, 119), (119, 115, 121), (120, 118, 124), (127, 125, 129), (122, 99, 126), (131, 130, 123), (137, 130, 131), (94, 97, 95), (97, 96, 94), (114, 117, 115), (116, 117, 114), (95, 118, 120), (124, 120, 128), (119, 125, 121), (121, 125, 129), (126, 124, 128), (122, 126, 124), (123, 125, 127), (99, 98, 122), (131, 123, 127), (102, 98, 99), (103, 102, 99), (137, 136, 130), (117, 95, 115), (97, 95, 117), (94, 96, 116), (94, 116, 114), (95, 120, 115), (115, 120, 121), (118, 94, 114), (118, 114, 119), (120, 128, 121), (121, 128, 129), (124, 118, 119), (124, 119, 125), (128, 127, 129), (128, 126, 127), (122, 124, 123), (123, 124, 125), (126, 131, 127), (126, 99, 131), (98, 122, 130), (130, 122, 123), (99, 137, 131), (99, 103, 137), (102, 98, 136), (136, 98, 130), (135, 134, 137), (138, 90, 140), (86, 75, 90), (73, 72, 75), (100, 103, 101), (102, 103, 100), (136, 134, 137), (132, 101, 142), (101, 100, 132), (133, 134, 135), (143, 133, 135), (138, 142, 140), (132, 142, 138), (139, 141, 143), (139, 133, 143), (90, 86, 138), (87, 91, 139), (91, 139, 141), (75, 73, 86), (85, 89, 87), (87, 89, 91), (74, 72, 75), (85, 88, 89), (84, 88, 85), (101, 135, 137), (103, 101, 137), (100, 102, 136), (134, 100, 136), (101, 142, 135), (142, 143, 135), (132, 100, 134), (133, 132, 134), (142, 140, 143), (140, 141, 143), (138, 132, 133), (139, 138, 133), (140, 91, 141), (140, 90, 91), (86, 138, 87), (87, 138, 139), (90, 89, 91), (90, 75, 89), (73, 86, 85), (85, 86, 87), (75, 88, 89), (75, 74, 88), (72, 73, 84), (84, 73, 85), (67, 62, 88), (47, 46, 60), (67, 61, 62), (66, 61, 67), (65, 60, 58), (63, 65, 58), (42, 63, 58), (43, 38, 59), (39, 36, 38), (11, 9, 8), (10, 11, 8), (72, 47, 46), (74, 72, 47), (88, 62, 84), (65, 47, 60), (64, 59, 66), (66, 59, 61), (42, 37, 58), (43, 64, 59), (9, 8, 37), (42, 9, 37), (39, 43, 38), (41, 40, 36), (39, 41, 36), (47, 67, 88), (74, 47, 88), (62, 46, 84), (46, 72, 84), (47, 65, 67), (65, 66, 67), (60, 46, 62), (61, 60, 62), (65, 63, 66), (63, 64, 66), (58, 60, 61), (59, 58, 61), (63, 43, 64), (63, 42, 43), (37, 58, 38), (38, 58, 59), (42, 39, 43), (42, 9, 39), (8, 37, 36), (36, 37, 38), (9, 41, 39), (9, 11, 41), (10, 8, 40), (40, 8, 36), (576, 585, 580), (576, 581, 585), (581, 576, 577), (582, 581, 577), (582, 577, 578), (583, 582, 578), (584, 583, 578), (579, 584, 578), (580, 584, 579), (580, 585, 584), (581, 590, 585), (581, 586, 590), (587, 581, 582), (586, 581, 587), (587, 582, 583), (588, 587, 583), (584, 588, 583), (589, 588, 584), (585, 589, 584), (585, 590, 589), (591, 595, 590), (586, 591, 590), (591, 586, 587), (592, 591, 587), (592, 587, 588), (593, 592, 588), (594, 593, 588), (589, 594, 588), (590, 594, 589), (590, 595, 594), (591, 600, 595), (591, 596, 600), (597, 591, 592), (596, 591, 597), (598, 592, 593), (597, 592, 598), (594, 598, 593), (599, 598, 594), (600, 599, 594), (595, 600, 594), (601, 605, 600), (596, 601, 600), (601, 596, 597), (602, 601, 597), (603, 597, 598), (602, 597, 603), (604, 603, 598), (599, 604, 598), (605, 604, 599), (600, 605, 599), (601, 606, 605), (606, 610, 605), (607, 601, 602), (606, 601, 607), (608, 602, 603), (607, 602, 608), (604, 608, 603), (609, 608, 604), (610, 609, 604), (605, 610, 604), (606, 611, 615), (610, 606, 615), (611, 607, 612), (611, 606, 607), (612, 608, 613), (612, 607, 608), (608, 614, 613), (608, 609, 614), (610, 615, 614), (609, 610, 614), (611, 616, 620), (615, 611, 620), (611, 612, 617), (616, 611, 617), (617, 613, 618), (617, 612, 613), (614, 619, 618), (613, 614, 618), (615, 620, 619), (614, 615, 619), (620, 621, 625), (616, 621, 620), (621, 617, 622), (621, 616, 617), (622, 618, 623), (622, 617, 618), (618, 624, 623), (618, 619, 624), (620, 625, 624), (619, 620, 624), (621, 626, 630), (625, 621, 630), (621, 622, 627), (626, 621, 627), (622, 623, 628), (627, 622, 628), (624, 629, 628), (623, 624, 628), (624, 630, 629), (625, 630, 624), (630, 631, 635), (626, 631, 630), (631, 627, 632), (631, 626, 627), (627, 628, 633), (632, 627, 633), (628, 634, 633), (628, 629, 634), (629, 635, 634), (630, 635, 629), (631, 636, 635), (635, 636, 640), (631, 632, 637), (636, 631, 637), (632, 633, 638), (637, 632, 638), (633, 634, 638), (634, 639, 638), (634, 640, 639), (635, 640, 634), (636, 641, 645), (640, 636, 645), (641, 637, 642), (641, 636, 637), (642, 638, 643), (642, 637, 638), (643, 638, 644), (638, 639, 644), (640, 645, 644), (639, 640, 644), (641, 646, 650), (645, 641, 650), (641, 642, 647), (646, 641, 647), (647, 643, 648), (647, 642, 643), (648, 644, 649), (643, 644, 648), (645, 650, 649), (644, 645, 649), (650, 651, 655), (646, 651, 650), (651, 647, 652), (651, 646, 647), (652, 648, 653), (652, 647, 648), (648, 649, 654), (653, 648, 654), (650, 655, 654), (649, 650, 654), (651, 656, 660), (655, 651, 660), (651, 652, 657), (656, 651, 657), (652, 653, 658), (657, 652, 658), (658, 654, 659), (653, 654, 658), (654, 660, 659), (655, 660, 654), (660, 661, 665), (656, 661, 660), (661, 657, 662), (661, 656, 657), (657, 658, 663), (662, 657, 663), (658, 659, 664), (663, 658, 664), (659, 665, 664), (660, 665, 659), (665, 666, 670), (661, 666, 665), (661, 662, 667), (666, 661, 667), (662, 663, 668), (667, 662, 668), (668, 664, 669), (663, 664, 668), (664, 670, 669), (665, 670, 664), (666, 675, 670), (666, 671, 675), (671, 666, 667), (672, 671, 667), (672, 667, 668), (673, 672, 668), (674, 668, 669), (674, 673, 668), (670, 674, 669), (670, 675, 674), (671, 680, 675), (671, 676, 680), (677, 671, 672), (676, 671, 677), (677, 672, 673), (678, 677, 673), (678, 673, 674), (679, 678, 674), (675, 679, 674), (675, 680, 679), (681, 685, 680), (676, 681, 680), (681, 676, 677), (682, 681, 677), (682, 677, 678), (683, 682, 678), (684, 678, 679), (684, 683, 678), (680, 684, 679), (680, 685, 684), (681, 690, 685), (681, 686, 690), (687, 681, 682), (686, 681, 687), (688, 682, 683), (687, 682, 688), (688, 683, 684), (689, 688, 684), (690, 689, 684), (685, 690, 684), (691, 695, 690), (686, 691, 690), (691, 686, 687), (692, 691, 687), (693, 687, 688), (692, 687, 693), (694, 688, 689), (694, 693, 688), (695, 694, 689), (690, 695, 689), (576, 580, 695), (691, 576, 695), (577, 691, 692), (576, 691, 577), (578, 692, 693), (577, 692, 578), (578, 693, 694), (579, 578, 694), (580, 579, 694), (695, 580, 694)])
me_crown.polygons.foreach_set('use_smooth', [True] * 1188)
me_crown.polygons.foreach_set('material_index', [0, 0, 0, 0, 0, 0, 0, 0, 0, 0, 0, 0, 0, 0, 0, 0, 0, 0, 0, 0, 0, 0, 0, 0, 0, 0, 0, 0, 0, 0, 0, 0, 0, 0, 0, 0, 0, 0, 0, 0, 0, 0, 0, 0, 0, 0, 0, 0, 2, 2, 2, 2, 2, 2, 2, 2, 2, 2, 2, 2, 2, 2, 2, 2, 2, 2, 2, 2, 2, 2, 2, 2, 2, 2, 2, 2, 2, 2, 2, 2, 2, 2, 2, 2, 2, 2, 2, 2, 2, 2, 2, 2, 2, 2, 2, 2, 2, 2, 2, 2, 2, 2, 2, 2, 2, 2, 2, 2, 2, 2, 2, 2, 2, 2, 2, 2, 2, 2, 2, 2, 2, 2, 2, 2, 2, 2, 2, 2, 2, 2, 2, 2, 2, 2, 2, 2, 2, 2, 2, 2, 2, 2, 2, 2, 2, 2, 2, 2, 2, 2, 2, 2, 2, 2, 2, 2, 2, 2, 2, 2, 2, 2, 2, 2, 2, 2, 2, 2, 2, 2, 2, 2, 2, 2, 2, 2, 2, 2, 2, 2, 2, 2, 2, 2, 2, 2, 2, 2, 2, 2, 2, 2, 2, 2, 2, 2, 2, 2, 2, 2, 2, 2, 2, 2, 2, 2, 2, 2, 2, 2, 2, 2, 2, 2, 2, 2, 2, 2, 2, 2, 2, 2, 2, 2, 2, 2, 2, 2, 2, 2, 2, 2, 2, 2, 2, 2, 2, 2, 2, 2, 2, 2, 2, 2, 2, 2, 2, 2, 2, 2, 2, 2, 2, 2, 2, 2, 2, 2, 2, 2, 2, 2, 2, 2, 2, 2, 2, 2, 2, 2, 2, 2, 2, 2, 2, 2, 2, 2, 2, 2, 2, 2, 2, 2, 2, 2, 2, 2, 2, 2, 2, 2, 2, 2, 2, 2, 2, 2, 2, 2, 2, 2, 2, 2, 2, 2, 2, 2, 2, 2, 2, 2, 2, 2, 2, 2, 2, 2, 2, 2, 2, 2, 2, 2, 2, 2, 2, 2, 2, 2, 2, 2, 2, 2, 2, 2, 1, 1, 1, 1, 1, 1, 1, 1, 1, 1, 1, 1, 1, 1, 1, 1, 1, 1, 1, 1, 1, 1, 1, 1, 1, 1, 1, 1, 1, 1, 1, 1, 1, 1, 1, 1, 1, 1, 1, 1, 1, 1, 1, 1, 1, 1, 1, 1, 1, 1, 1, 1, 1, 1, 1, 1, 1, 1, 1, 1, 1, 1, 1, 1, 1, 1, 1, 1, 1, 1, 1, 1, 1, 1, 1, 1, 1, 1, 1, 1, 1, 1, 1, 1, 1, 1, 1, 1, 1, 1, 1, 1, 1, 1, 1, 1, 1, 1, 1, 1, 1, 1, 1, 1, 1, 1, 1, 1, 1, 1, 1, 1, 1, 1, 1, 1, 1, 1, 1, 1, 1, 1, 1, 1, 1, 1, 1, 1, 1, 1, 1, 1, 1, 1, 1, 1, 1, 1, 1, 1, 1, 1, 1, 1, 1, 1, 1, 1, 1, 1, 1, 1, 1, 1, 1, 1, 1, 1, 1, 1, 1, 1, 1, 1, 1, 1, 1, 1, 1, 1, 1, 1, 1, 1, 1, 1, 1, 1, 1, 1, 1, 1, 1, 1, 1, 1, 1, 1, 1, 1, 1, 1, 1, 1, 1, 1, 1, 1, 1, 1, 1, 1, 1, 1, 1, 1, 1, 1, 1, 1, 1, 1, 1, 1, 1, 1, 1, 1, 1, 1, 1, 1, 1, 1, 1, 1, 1, 1, 1, 1, 1, 1, 1, 1, 1, 1, 1, 1, 1, 1, 1, 1, 1, 1, 1, 1, 1, 1, 1, 1, 1, 1, 1, 1, 1, 1, 1, 1, 1, 1, 1, 1, 1, 1, 1, 1, 1, 1, 1, 1, 1, 1, 1, 1, 1, 1, 1, 1, 1, 1, 1, 1, 1, 1, 1, 1, 1, 1, 1, 1, 1, 1, 1, 1, 1, 1, 1, 1, 1, 1, 1, 1, 1, 1, 1, 1, 1, 1, 1, 1, 1, 1, 1, 1, 1, 1, 1, 1, 1, 1, 1, 1, 1, 1, 1, 1, 1, 1, 1, 1, 1, 1, 1, 1, 1, 1, 1, 1, 1, 1, 1, 1, 1, 1, 1, 1, 1, 1, 1, 1, 1, 1, 1, 1, 1, 1, 1, 1, 1, 1, 1, 1, 1, 1, 1, 1, 1, 1, 1, 1, 1, 1, 1, 1, 1, 1, 1, 1, 1, 1, 1, 1, 1, 1, 1, 1, 1, 1, 1, 1, 1, 1, 1, 1, 1, 1, 1, 1, 1, 1, 1, 1, 1, 1, 1, 1, 1, 1, 1, 1, 1, 1, 1, 1, 1, 1, 1, 1, 1, 1, 1, 1, 1, 1, 1, 1, 1, 1, 1, 1, 1, 1, 1, 1, 1, 1, 1, 1, 1, 1, 1, 1, 1, 1, 1, 1, 1, 1, 1, 1, 1, 1, 1, 1, 1, 1, 1, 1, 1, 1, 1, 1, 1, 1, 1, 1, 1, 1, 1, 1, 1, 1, 1, 1, 1, 1, 1, 1, 1, 1, 1, 1, 1, 1, 1, 1, 1, 1, 1, 1, 1, 1, 1, 1, 1, 1, 1, 1, 1, 1, 1, 1, 1, 1, 1, 1, 1, 1, 1, 1, 1, 1, 1, 1, 1, 1, 1, 1, 1, 1, 1, 1, 1, 1, 1, 1, 1, 1, 1, 1, 1, 1, 1, 1, 1, 1, 1, 1, 1, 1, 1, 1, 1, 1, 1, 1, 1, 1, 1, 1, 1, 1, 1, 1, 1, 1, 1, 1, 1, 1, 1, 1, 1, 1, 1, 1, 1, 1, 1, 1, 1, 1, 1, 1, 1, 1, 1, 1, 1, 1, 1, 1, 1, 1, 1, 1, 1, 1, 1, 1, 1, 1, 1, 1, 1, 1, 1, 1, 1, 1, 1, 1, 1, 1, 1, 1, 1, 1, 1, 1, 1, 1, 1, 1, 1, 1, 1, 1, 1, 1, 1, 1, 1, 1, 1, 1, 1, 1, 1, 1, 1, 1, 1, 1, 1, 1, 1, 1, 1, 1, 1, 1, 1, 1, 1, 1, 1, 1, 1, 1, 1, 1, 1, 1, 1, 1, 1, 1, 1, 1, 1, 1, 1, 1, 1, 1, 1, 1, 1, 1, 1, 1, 1, 1, 1, 1, 1, 1, 1, 1, 1, 1, 1, 1, 1, 1, 1, 1, 1, 1, 1, 1, 1, 1, 1, 1, 1, 1, 1, 1, 1, 1, 1, 1, 1, 1, 1, 1, 1, 1, 1, 1, 1, 1, 1, 1, 1, 1, 1, 1, 1, 1, 1, 1, 1, 1, 1, 1, 1, 1, 1, 1, 1, 1, 1, 1, 1, 1, 1, 1, 1, 1, 1, 1, 1, 1, 1, 1, 1, 1, 1, 1, 1, 1, 1, 1, 1, 1, 1, 1, 1, 1, 1, 1, 1, 1, 1, 1, 1, 1, 1, 1, 1, 1, 1, 1, 1, 1, 1, 1, 1, 1, 1, 1, 1, 1, 1, 1, 1, 1, 1, 1, 1, 1, 1, 1, 1, 1, 1, 1, 1, 1, 1, 1, 1, 1, 1, 1, 1, 1, 1, 1, 1, 1, 1, 1, 1, 1, 1, 1, 1, 1, 1, 1, 1, 1, 1, 1, 1, 1, 1, 1, 1, 1, 1, 1, 1, 1, 1, 1, 1, 1, 1, 1, 1, 1, 1, 1, 1, 1, 1, 1])
me_crown.materials.append(mat_diamonds_001)
me_crown.materials.append(mat_gold_001)
me_crown.materials.append(mat_rubins_001)
me_crown.use_remesh_preserve_volume = False
me_crown.use_remesh_preserve_attributes = False
me_crown.use_mirror_vertex_groups = False
me_crown.update()

# ---- objects
ob_crown = bpy.data.objects.new('crown', me_crown)

# ---- transforms, parenting, visibility, modifiers, constraints
ob_crown.location = (0.0, 0.0, 2.865)
ob_crown.scale = (114.9, 121.2, 124.9)
ob_crown.lineart.crease_threshold = 0.0
_m = ob_crown.modifiers.new('Subsurf', 'SUBSURF')
_m.uv_smooth = 'PRESERVE_CORNERS'
_m.quality = 2
_m.show_only_control_edges = False

# ---- collection membership
col_collection_1.objects.link(ob_crown)

# ---- scene / render settings (as saved in the file)
scene.frame_start = 1; scene.frame_end = 250; scene.frame_set(1)
scene.render.engine = 'BLENDER_EEVEE_NEXT'
scene.render.image_settings.color_mode = 'RGB'
scene.render.image_settings.compression = 90
scene.render.resolution_percentage = 50
scene.render.dither_intensity = 0.0
scene.render.bake_margin = 2
scene.render.bake_bias = 0.0
scene.cycles.use_denoising = False
scene.cycles.samples = 10
scene.cycles.sampling_pattern = 'TABULATED_SOBOL'
scene.cycles.light_sampling_threshold = 0.0
scene.cycles.use_adaptive_sampling = False
scene.cycles.use_light_tree = False
scene.cycles.blur_glossy = 0.0
scene.cycles.volume_bounces = 1
scene.cycles.pixel_filter_type = 'GAUSSIAN'
scene.cycles.sample_clamp_indirect = 0.0
scene.view_settings.view_transform = 'Standard'
bpy.context.view_layer.update()

# ---- added for rendering (the .blend has no active camera and no usable light): camera, sun
cam_auto = bpy.data.cameras.new('AutoCamera')
cam_auto.lens = 50.0
cam_auto.sensor_width = 36.0
cam_auto.clip_end = 1000.0
ob_auto_camera = bpy.data.objects.new('AutoCamera', cam_auto)
scene.collection.objects.link(ob_auto_camera)
ob_auto_camera.location = (14.0541, -16.865, 13.8239)
ob_auto_camera.rotation_euler = (1.09748, -7.21219e-08, 0.694738)
scene.camera = ob_auto_camera
light_auto_sun = bpy.data.lights.new('AutoSun', 'SUN')
light_auto_sun.energy = 3.0
light_auto_sun.angle = 0.0523599
ob_auto_sun = bpy.data.objects.new('AutoSun', light_auto_sun)
scene.collection.objects.link(ob_auto_sun)
ob_auto_sun.rotation_euler = (0.872665, 0.174533, 0.523599)
bpy.context.view_layer.update()
